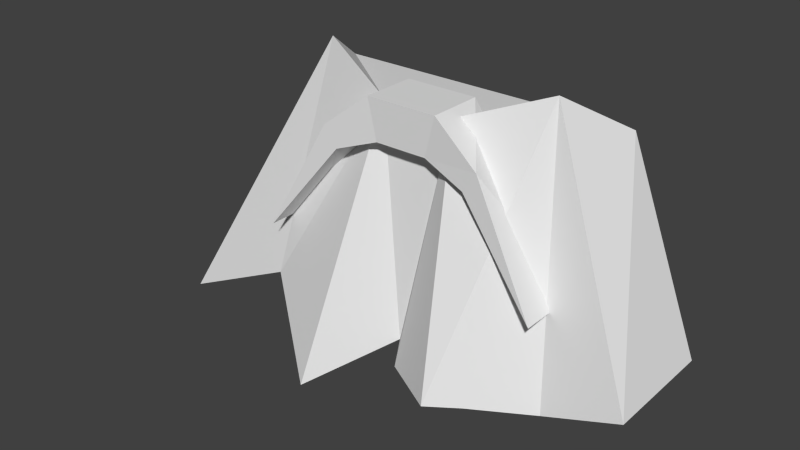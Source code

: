 # Source: beard.blend  (saved by Blender 2.68.0; exported with 4.5.12 LTS)
import bpy
from mathutils import Matrix  # noqa: F401  (used for matrix-valued properties, if any)

bpy.ops.wm.read_factory_settings(use_empty=True)
scene = bpy.context.scene
scene.name = 'Scene'

# ---- collections
col_collection_7 = bpy.data.collections.new('Collection 7'); scene.collection.children.link(col_collection_7)

# ---- world
world_world = bpy.data.worlds.new('World'); scene.world = world_world
world_world.color = (0.05088, 0.05088, 0.05088)
world_world.use_sun_shadow = False
world_world.sun_shadow_jitter_overblur = 0.0
world_world.cycles.sampling_method = 'MANUAL'
world_world.cycles.sample_map_resolution = 256

# ---- meshes
me_mustache = bpy.data.meshes.new('Mustache')
me_mustache.from_pydata([(-0.7393, -0.986, -0.6089), (-0.7393, -0.633, -0.6089), (0.7393, -0.633, -0.6089), (0.7393, -0.986, -0.6089), (-0.1833, -0.9136, 0.1589), (-0.1833, -0.633, 0.1589), (0.1833, -0.633, 0.1589), (0.1833, -0.9136, 0.1589), (0.1334, -0.633, -0.04457), (-0.1334, -0.633, -0.04457), (-0.1334, -0.9136, -0.04457), (0.1334, -0.9136, -0.04457), (-0.4193, -0.9379, -0.02506), (0.4193, -0.9379, -0.02506), (0.3515, -0.9379, -0.1268), (-0.3515, -0.9379, -0.1268)], [], [(4, 5, 12), (1, 5, 9), (3, 2, 13), (13, 7, 11, 14), (11, 8, 14), (7, 6, 5, 4), (6, 2, 8), (5, 6, 8, 9), (12, 0, 15), (7, 4, 10, 11), (0, 1, 15), (10, 9, 8, 11), (12, 1, 0), (5, 1, 12), (6, 7, 13), (2, 6, 13), (3, 13, 14), (14, 2, 3), (8, 2, 14), (4, 12, 15, 10), (15, 9, 10), (1, 9, 15)])
me_mustache.use_remesh_preserve_volume = False
me_mustache.use_remesh_preserve_attributes = False
me_mustache.use_mirror_vertex_groups = False
me_mustache.update()
me_beard = bpy.data.meshes.new('Beard')
me_beard.from_pydata([(-1.426, -0.9155, -1.234), (-1.173, -0.3171, -0.9243), (1.173, -0.3171, -0.9243), (1.173, -0.9155, -0.9243), (-0.6146, -0.6601, 0.2771), (-0.7884, -0.3171, 0.06518), (0.7884, -0.3171, 0.06518), (0.6146, -0.6601, 0.2771), (0.1879, -0.7996, 0.1146), (-0.1879, -0.7996, 0.1146), (-0.7819, -0.9155, -0.9243), (-0.3909, -1.192, -1.287), (3.495e-08, -0.9155, -1.001), (0.5106, -1.107, -1.048), (0.7819, -0.9155, -1.068), (0.05315, -1.018, -1.077), (0.3625, -1.21, -1.048)], [], [(4, 5, 1, 0), (5, 6, 2, 1), (6, 7, 3, 2), (0, 1, 10), (4, 9, 5), (14, 2, 3), (13, 2, 14), (12, 2, 13), (1, 2, 12), (1, 12, 11), (1, 11, 10), (10, 9, 4), (11, 9, 10), (12, 9, 11), (14, 7, 13), (7, 14, 3), (5, 9, 8, 6), (6, 8, 7), (0, 10, 4), (13, 7, 16), (12, 13, 16, 15), (8, 12, 15), (9, 12, 8), (16, 8, 15), (8, 16, 7)])
_k = set([(0, 4), (3, 7), (4, 10), (7, 13), (7, 14), (7, 16), (8, 12), (8, 15), (9, 10), (9, 11), (9, 12)])
me_beard.attributes.new('sharp_edge', 'BOOLEAN', 'EDGE').data.foreach_set('value', [ (min(e.vertices), max(e.vertices)) in _k for e in me_beard.edges])
me_beard.use_remesh_preserve_volume = False
me_beard.use_remesh_preserve_attributes = False
me_beard.use_mirror_vertex_groups = False
me_beard.update()

# ---- objects
ob_mustache = bpy.data.objects.new('Mustache', me_mustache)
ob_beard = bpy.data.objects.new('Beard', me_beard)

# ---- transforms, parenting, visibility, modifiers, constraints
ob_mustache.location = (0.0, 0.0, 0.0)
ob_mustache.lineart.crease_threshold = 0.0
_m = ob_mustache.modifiers.new('EdgeSplit', 'EDGE_SPLIT')
_m.use_edge_angle = False
ob_beard.location = (0.0, 0.0, 0.0)
ob_beard.lineart.crease_threshold = 0.0
_m = ob_beard.modifiers.new('EdgeSplit', 'EDGE_SPLIT')
_m.use_edge_angle = False

# ---- collection membership
col_collection_7.objects.link(ob_mustache)
col_collection_7.objects.link(ob_beard)

# ---- scene / render settings (as saved in the file)
scene.frame_start = 1; scene.frame_end = 250; scene.frame_set(1)
scene.render.engine = 'BLENDER_EEVEE_NEXT'
scene.render.image_settings.color_mode = 'RGB'
scene.render.image_settings.compression = 90
scene.render.resolution_percentage = 50
scene.render.dither_intensity = 0.0
scene.cycles.use_denoising = False
scene.cycles.samples = 10
scene.cycles.sampling_pattern = 'TABULATED_SOBOL'
scene.cycles.light_sampling_threshold = 0.0
scene.cycles.use_adaptive_sampling = False
scene.cycles.use_light_tree = False
scene.cycles.blur_glossy = 0.0
scene.cycles.volume_bounces = 1
scene.cycles.pixel_filter_type = 'GAUSSIAN'
scene.cycles.sample_clamp_indirect = 0.0
scene.view_settings.view_transform = 'Standard'
bpy.context.view_layer.update()

# ---- added for rendering (the .blend has no active camera and no usable light): camera, sun
cam_auto = bpy.data.cameras.new('AutoCamera')
cam_auto.lens = 50.0
cam_auto.sensor_width = 36.0
cam_auto.clip_end = 1000.0
ob_auto_camera = bpy.data.objects.new('AutoCamera', cam_auto)
scene.collection.objects.link(ob_auto_camera)
ob_auto_camera.location = (2.79841, -4.27316, 1.83515)
ob_auto_camera.rotation_euler = (1.09748, -7.21219e-08, 0.694738)
scene.camera = ob_auto_camera
light_auto_sun = bpy.data.lights.new('AutoSun', 'SUN')
light_auto_sun.energy = 3.0
light_auto_sun.angle = 0.0523599
ob_auto_sun = bpy.data.objects.new('AutoSun', light_auto_sun)
scene.collection.objects.link(ob_auto_sun)
ob_auto_sun.rotation_euler = (0.872665, 0.174533, 0.523599)
bpy.context.view_layer.update()
